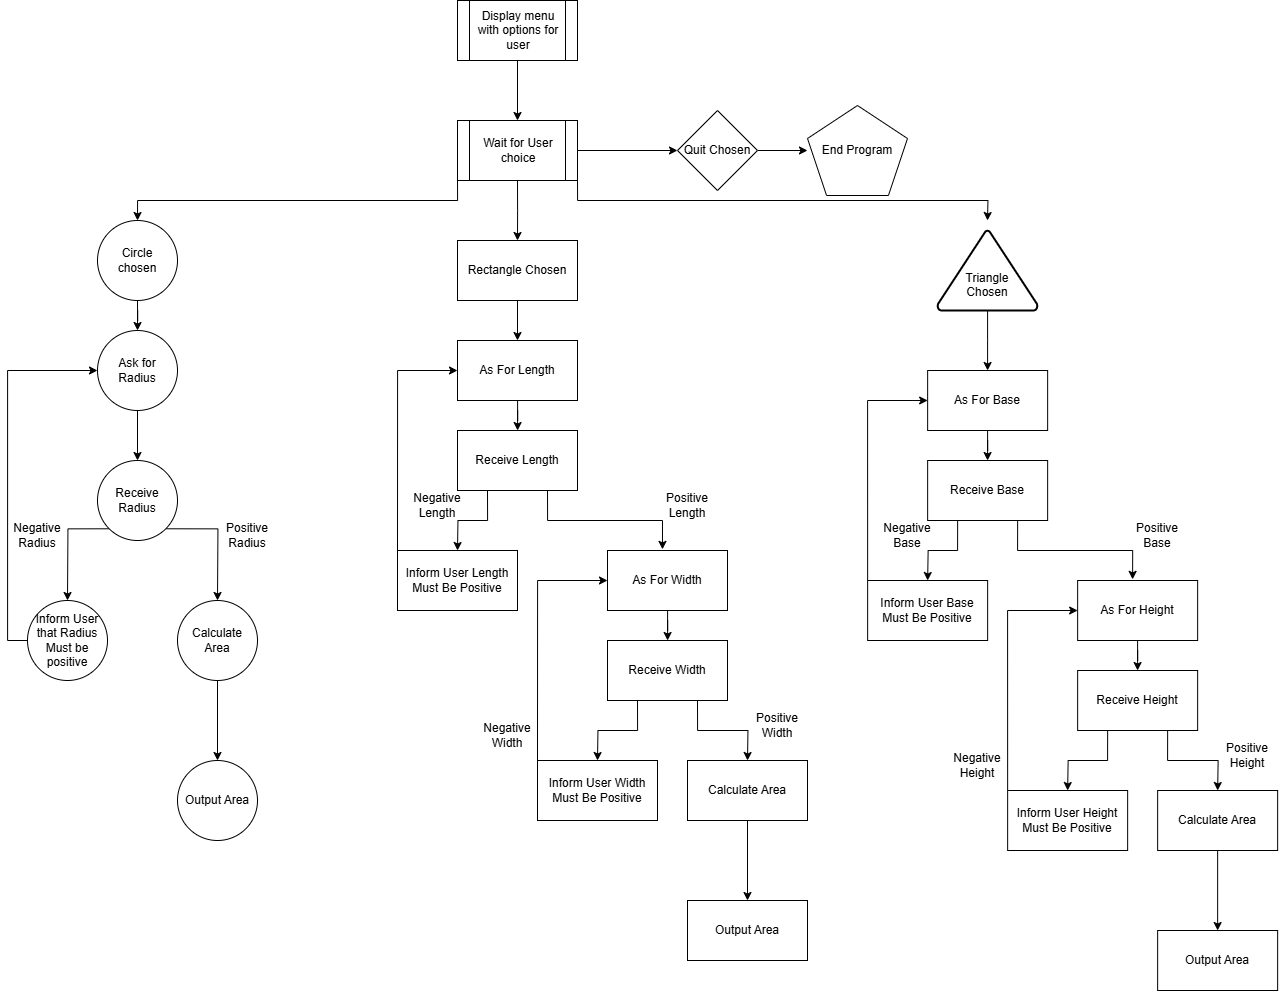

The diagram above was exported from draw.io. Its source (the exported page's mxGraphModel, read from the mxfile embedded in the PNG):
<mxGraphModel dx="2439" dy="2238" grid="1" gridSize="10" guides="1" tooltips="1" connect="1" arrows="1" fold="1" page="1" pageScale="1" pageWidth="850" pageHeight="1100" math="0" shadow="0">
  <root>
    <mxCell id="0" />
    <mxCell id="1" parent="0" />
    <mxCell id="s2wEtz0g7a0hqTW9aAU8-3" style="edgeStyle=orthogonalEdgeStyle;rounded=0;orthogonalLoop=1;jettySize=auto;html=1;exitX=0;exitY=1;exitDx=0;exitDy=0;entryX=0.5;entryY=0;entryDx=0;entryDy=0;" edge="1" parent="1" source="s2wEtz0g7a0hqTW9aAU8-2" target="s2wEtz0g7a0hqTW9aAU8-6">
      <mxGeometry relative="1" as="geometry">
        <mxPoint x="80" y="140" as="targetPoint" />
        <Array as="points">
          <mxPoint x="280" y="120" />
          <mxPoint x="-40" y="120" />
        </Array>
      </mxGeometry>
    </mxCell>
    <mxCell id="s2wEtz0g7a0hqTW9aAU8-4" style="edgeStyle=orthogonalEdgeStyle;rounded=0;orthogonalLoop=1;jettySize=auto;html=1;exitX=0.5;exitY=1;exitDx=0;exitDy=0;" edge="1" parent="1" source="s2wEtz0g7a0hqTW9aAU8-2">
      <mxGeometry relative="1" as="geometry">
        <mxPoint x="340" y="160" as="targetPoint" />
      </mxGeometry>
    </mxCell>
    <mxCell id="s2wEtz0g7a0hqTW9aAU8-5" style="edgeStyle=orthogonalEdgeStyle;rounded=0;orthogonalLoop=1;jettySize=auto;html=1;exitX=1;exitY=1;exitDx=0;exitDy=0;" edge="1" parent="1" source="s2wEtz0g7a0hqTW9aAU8-2">
      <mxGeometry relative="1" as="geometry">
        <mxPoint x="810" y="140" as="targetPoint" />
      </mxGeometry>
    </mxCell>
    <mxCell id="s2wEtz0g7a0hqTW9aAU8-104" value="" style="edgeStyle=orthogonalEdgeStyle;rounded=0;orthogonalLoop=1;jettySize=auto;html=1;" edge="1" parent="1" source="s2wEtz0g7a0hqTW9aAU8-2" target="s2wEtz0g7a0hqTW9aAU8-103">
      <mxGeometry relative="1" as="geometry" />
    </mxCell>
    <mxCell id="s2wEtz0g7a0hqTW9aAU8-2" value="Wait for User choice" style="shape=process;whiteSpace=wrap;html=1;backgroundOutline=1;" vertex="1" parent="1">
      <mxGeometry x="280" y="40" width="120" height="60" as="geometry" />
    </mxCell>
    <mxCell id="s2wEtz0g7a0hqTW9aAU8-18" value="" style="edgeStyle=orthogonalEdgeStyle;rounded=0;orthogonalLoop=1;jettySize=auto;html=1;" edge="1" parent="1" source="s2wEtz0g7a0hqTW9aAU8-27" target="s2wEtz0g7a0hqTW9aAU8-17">
      <mxGeometry relative="1" as="geometry" />
    </mxCell>
    <mxCell id="s2wEtz0g7a0hqTW9aAU8-6" value="Circle&lt;br&gt;chosen" style="ellipse;whiteSpace=wrap;html=1;aspect=fixed;" vertex="1" parent="1">
      <mxGeometry x="-80" y="140" width="80" height="80" as="geometry" />
    </mxCell>
    <mxCell id="s2wEtz0g7a0hqTW9aAU8-10" value="" style="edgeStyle=orthogonalEdgeStyle;rounded=0;orthogonalLoop=1;jettySize=auto;html=1;" edge="1" parent="1" source="s2wEtz0g7a0hqTW9aAU8-9" target="s2wEtz0g7a0hqTW9aAU8-2">
      <mxGeometry relative="1" as="geometry" />
    </mxCell>
    <mxCell id="s2wEtz0g7a0hqTW9aAU8-9" value="Display menu with options for user" style="shape=process;whiteSpace=wrap;html=1;backgroundOutline=1;" vertex="1" parent="1">
      <mxGeometry x="280" y="-80" width="120" height="60" as="geometry" />
    </mxCell>
    <mxCell id="s2wEtz0g7a0hqTW9aAU8-55" value="" style="edgeStyle=orthogonalEdgeStyle;rounded=0;orthogonalLoop=1;jettySize=auto;html=1;" edge="1" parent="1" source="s2wEtz0g7a0hqTW9aAU8-11" target="s2wEtz0g7a0hqTW9aAU8-31">
      <mxGeometry relative="1" as="geometry" />
    </mxCell>
    <mxCell id="s2wEtz0g7a0hqTW9aAU8-11" value="Rectangle Chosen" style="rounded=0;whiteSpace=wrap;html=1;" vertex="1" parent="1">
      <mxGeometry x="280" y="160" width="120" height="60" as="geometry" />
    </mxCell>
    <mxCell id="s2wEtz0g7a0hqTW9aAU8-102" value="" style="edgeStyle=orthogonalEdgeStyle;rounded=0;orthogonalLoop=1;jettySize=auto;html=1;" edge="1" parent="1" source="s2wEtz0g7a0hqTW9aAU8-14" target="s2wEtz0g7a0hqTW9aAU8-82">
      <mxGeometry relative="1" as="geometry" />
    </mxCell>
    <mxCell id="s2wEtz0g7a0hqTW9aAU8-14" value="&lt;br&gt;&lt;br&gt;Triangle&lt;br&gt;Chosen" style="strokeWidth=2;html=1;shape=mxgraph.flowchart.extract_or_measurement;whiteSpace=wrap;" vertex="1" parent="1">
      <mxGeometry x="760" y="150" width="100" height="80" as="geometry" />
    </mxCell>
    <mxCell id="s2wEtz0g7a0hqTW9aAU8-19" style="edgeStyle=orthogonalEdgeStyle;rounded=0;orthogonalLoop=1;jettySize=auto;html=1;exitX=0;exitY=1;exitDx=0;exitDy=0;" edge="1" parent="1" source="s2wEtz0g7a0hqTW9aAU8-17">
      <mxGeometry relative="1" as="geometry">
        <mxPoint x="-110" y="520" as="targetPoint" />
      </mxGeometry>
    </mxCell>
    <mxCell id="s2wEtz0g7a0hqTW9aAU8-21" style="edgeStyle=orthogonalEdgeStyle;rounded=0;orthogonalLoop=1;jettySize=auto;html=1;exitX=1;exitY=1;exitDx=0;exitDy=0;" edge="1" parent="1" source="s2wEtz0g7a0hqTW9aAU8-17">
      <mxGeometry relative="1" as="geometry">
        <mxPoint x="40" y="520" as="targetPoint" />
      </mxGeometry>
    </mxCell>
    <mxCell id="s2wEtz0g7a0hqTW9aAU8-17" value="Receive Radius" style="ellipse;whiteSpace=wrap;html=1;aspect=fixed;" vertex="1" parent="1">
      <mxGeometry x="-80" y="380" width="80" height="80" as="geometry" />
    </mxCell>
    <mxCell id="s2wEtz0g7a0hqTW9aAU8-29" style="edgeStyle=orthogonalEdgeStyle;rounded=0;orthogonalLoop=1;jettySize=auto;html=1;exitX=0;exitY=0.5;exitDx=0;exitDy=0;entryX=0;entryY=0.5;entryDx=0;entryDy=0;" edge="1" parent="1" source="s2wEtz0g7a0hqTW9aAU8-20" target="s2wEtz0g7a0hqTW9aAU8-27">
      <mxGeometry relative="1" as="geometry" />
    </mxCell>
    <mxCell id="s2wEtz0g7a0hqTW9aAU8-20" value="Inform User that Radius Must be positive" style="ellipse;whiteSpace=wrap;html=1;aspect=fixed;" vertex="1" parent="1">
      <mxGeometry x="-150" y="520" width="80" height="80" as="geometry" />
    </mxCell>
    <mxCell id="s2wEtz0g7a0hqTW9aAU8-24" value="" style="edgeStyle=orthogonalEdgeStyle;rounded=0;orthogonalLoop=1;jettySize=auto;html=1;" edge="1" parent="1" source="s2wEtz0g7a0hqTW9aAU8-22" target="s2wEtz0g7a0hqTW9aAU8-23">
      <mxGeometry relative="1" as="geometry" />
    </mxCell>
    <mxCell id="s2wEtz0g7a0hqTW9aAU8-22" value="Calculate&lt;br&gt;Area" style="ellipse;whiteSpace=wrap;html=1;aspect=fixed;" vertex="1" parent="1">
      <mxGeometry y="520" width="80" height="80" as="geometry" />
    </mxCell>
    <mxCell id="s2wEtz0g7a0hqTW9aAU8-23" value="Output Area" style="ellipse;whiteSpace=wrap;html=1;" vertex="1" parent="1">
      <mxGeometry y="680" width="80" height="80" as="geometry" />
    </mxCell>
    <mxCell id="s2wEtz0g7a0hqTW9aAU8-25" value="Positive Radius" style="text;html=1;align=center;verticalAlign=middle;whiteSpace=wrap;rounded=0;" vertex="1" parent="1">
      <mxGeometry x="40" y="440" width="60" height="30" as="geometry" />
    </mxCell>
    <mxCell id="s2wEtz0g7a0hqTW9aAU8-26" value="Negative Radius" style="text;html=1;align=center;verticalAlign=middle;whiteSpace=wrap;rounded=0;" vertex="1" parent="1">
      <mxGeometry x="-170" y="440" width="60" height="30" as="geometry" />
    </mxCell>
    <mxCell id="s2wEtz0g7a0hqTW9aAU8-28" value="" style="edgeStyle=orthogonalEdgeStyle;rounded=0;orthogonalLoop=1;jettySize=auto;html=1;" edge="1" parent="1" source="s2wEtz0g7a0hqTW9aAU8-6" target="s2wEtz0g7a0hqTW9aAU8-27">
      <mxGeometry relative="1" as="geometry">
        <mxPoint x="-40" y="220" as="sourcePoint" />
        <mxPoint x="-40" y="380" as="targetPoint" />
      </mxGeometry>
    </mxCell>
    <mxCell id="s2wEtz0g7a0hqTW9aAU8-27" value="Ask for Radius" style="ellipse;whiteSpace=wrap;html=1;aspect=fixed;" vertex="1" parent="1">
      <mxGeometry x="-80" y="250" width="80" height="80" as="geometry" />
    </mxCell>
    <mxCell id="s2wEtz0g7a0hqTW9aAU8-33" value="" style="edgeStyle=orthogonalEdgeStyle;rounded=0;orthogonalLoop=1;jettySize=auto;html=1;" edge="1" parent="1" source="s2wEtz0g7a0hqTW9aAU8-31" target="s2wEtz0g7a0hqTW9aAU8-32">
      <mxGeometry relative="1" as="geometry" />
    </mxCell>
    <mxCell id="s2wEtz0g7a0hqTW9aAU8-31" value="As For Length" style="rounded=0;whiteSpace=wrap;html=1;" vertex="1" parent="1">
      <mxGeometry x="280" y="260" width="120" height="60" as="geometry" />
    </mxCell>
    <mxCell id="s2wEtz0g7a0hqTW9aAU8-34" style="edgeStyle=orthogonalEdgeStyle;rounded=0;orthogonalLoop=1;jettySize=auto;html=1;exitX=0.25;exitY=1;exitDx=0;exitDy=0;" edge="1" parent="1" source="s2wEtz0g7a0hqTW9aAU8-32">
      <mxGeometry relative="1" as="geometry">
        <mxPoint x="280" y="470" as="targetPoint" />
      </mxGeometry>
    </mxCell>
    <mxCell id="s2wEtz0g7a0hqTW9aAU8-38" style="edgeStyle=orthogonalEdgeStyle;rounded=0;orthogonalLoop=1;jettySize=auto;html=1;exitX=0.75;exitY=1;exitDx=0;exitDy=0;entryX=0.458;entryY=-0.019;entryDx=0;entryDy=0;entryPerimeter=0;" edge="1" parent="1" source="s2wEtz0g7a0hqTW9aAU8-32" target="s2wEtz0g7a0hqTW9aAU8-46">
      <mxGeometry relative="1" as="geometry">
        <mxPoint x="430" y="470" as="targetPoint" />
      </mxGeometry>
    </mxCell>
    <mxCell id="s2wEtz0g7a0hqTW9aAU8-32" value="Receive Length" style="rounded=0;whiteSpace=wrap;html=1;" vertex="1" parent="1">
      <mxGeometry x="280" y="350" width="120" height="60" as="geometry" />
    </mxCell>
    <mxCell id="s2wEtz0g7a0hqTW9aAU8-37" style="edgeStyle=orthogonalEdgeStyle;rounded=0;orthogonalLoop=1;jettySize=auto;html=1;exitX=0;exitY=0;exitDx=0;exitDy=0;entryX=0;entryY=0.5;entryDx=0;entryDy=0;" edge="1" parent="1" source="s2wEtz0g7a0hqTW9aAU8-36" target="s2wEtz0g7a0hqTW9aAU8-31">
      <mxGeometry relative="1" as="geometry" />
    </mxCell>
    <mxCell id="s2wEtz0g7a0hqTW9aAU8-36" value="Inform User Length Must Be Positive" style="rounded=0;whiteSpace=wrap;html=1;" vertex="1" parent="1">
      <mxGeometry x="220" y="470" width="120" height="60" as="geometry" />
    </mxCell>
    <mxCell id="s2wEtz0g7a0hqTW9aAU8-45" value="" style="edgeStyle=orthogonalEdgeStyle;rounded=0;orthogonalLoop=1;jettySize=auto;html=1;" edge="1" source="s2wEtz0g7a0hqTW9aAU8-46" target="s2wEtz0g7a0hqTW9aAU8-49" parent="1">
      <mxGeometry relative="1" as="geometry" />
    </mxCell>
    <mxCell id="s2wEtz0g7a0hqTW9aAU8-46" value="As For Width" style="rounded=0;whiteSpace=wrap;html=1;" vertex="1" parent="1">
      <mxGeometry x="430" y="470" width="120" height="60" as="geometry" />
    </mxCell>
    <mxCell id="s2wEtz0g7a0hqTW9aAU8-47" style="edgeStyle=orthogonalEdgeStyle;rounded=0;orthogonalLoop=1;jettySize=auto;html=1;exitX=0.25;exitY=1;exitDx=0;exitDy=0;" edge="1" source="s2wEtz0g7a0hqTW9aAU8-49" parent="1">
      <mxGeometry relative="1" as="geometry">
        <mxPoint x="420" y="680" as="targetPoint" />
      </mxGeometry>
    </mxCell>
    <mxCell id="s2wEtz0g7a0hqTW9aAU8-48" style="edgeStyle=orthogonalEdgeStyle;rounded=0;orthogonalLoop=1;jettySize=auto;html=1;exitX=0.75;exitY=1;exitDx=0;exitDy=0;" edge="1" source="s2wEtz0g7a0hqTW9aAU8-49" parent="1">
      <mxGeometry relative="1" as="geometry">
        <mxPoint x="570" y="680" as="targetPoint" />
      </mxGeometry>
    </mxCell>
    <mxCell id="s2wEtz0g7a0hqTW9aAU8-49" value="Receive Width" style="rounded=0;whiteSpace=wrap;html=1;" vertex="1" parent="1">
      <mxGeometry x="430" y="560" width="120" height="60" as="geometry" />
    </mxCell>
    <mxCell id="s2wEtz0g7a0hqTW9aAU8-50" style="edgeStyle=orthogonalEdgeStyle;rounded=0;orthogonalLoop=1;jettySize=auto;html=1;exitX=0;exitY=0;exitDx=0;exitDy=0;entryX=0;entryY=0.5;entryDx=0;entryDy=0;" edge="1" source="s2wEtz0g7a0hqTW9aAU8-51" target="s2wEtz0g7a0hqTW9aAU8-46" parent="1">
      <mxGeometry relative="1" as="geometry" />
    </mxCell>
    <mxCell id="s2wEtz0g7a0hqTW9aAU8-51" value="Inform User Width Must Be Positive" style="rounded=0;whiteSpace=wrap;html=1;" vertex="1" parent="1">
      <mxGeometry x="360" y="680" width="120" height="60" as="geometry" />
    </mxCell>
    <mxCell id="s2wEtz0g7a0hqTW9aAU8-52" value="" style="edgeStyle=orthogonalEdgeStyle;rounded=0;orthogonalLoop=1;jettySize=auto;html=1;" edge="1" source="s2wEtz0g7a0hqTW9aAU8-53" target="s2wEtz0g7a0hqTW9aAU8-54" parent="1">
      <mxGeometry relative="1" as="geometry" />
    </mxCell>
    <mxCell id="s2wEtz0g7a0hqTW9aAU8-53" value="Calculate Area" style="rounded=0;whiteSpace=wrap;html=1;" vertex="1" parent="1">
      <mxGeometry x="510" y="680" width="120" height="60" as="geometry" />
    </mxCell>
    <mxCell id="s2wEtz0g7a0hqTW9aAU8-54" value="Output Area" style="rounded=0;whiteSpace=wrap;html=1;" vertex="1" parent="1">
      <mxGeometry x="510" y="820" width="120" height="60" as="geometry" />
    </mxCell>
    <mxCell id="s2wEtz0g7a0hqTW9aAU8-56" value="Negative&lt;br&gt;Length" style="text;html=1;align=center;verticalAlign=middle;whiteSpace=wrap;rounded=0;" vertex="1" parent="1">
      <mxGeometry x="230" y="410" width="60" height="30" as="geometry" />
    </mxCell>
    <mxCell id="s2wEtz0g7a0hqTW9aAU8-57" value="Negative&lt;br&gt;Width" style="text;html=1;align=center;verticalAlign=middle;whiteSpace=wrap;rounded=0;" vertex="1" parent="1">
      <mxGeometry x="300" y="640" width="60" height="30" as="geometry" />
    </mxCell>
    <mxCell id="s2wEtz0g7a0hqTW9aAU8-58" value="Positive&lt;br&gt;Length" style="text;html=1;align=center;verticalAlign=middle;whiteSpace=wrap;rounded=0;" vertex="1" parent="1">
      <mxGeometry x="480" y="410" width="60" height="30" as="geometry" />
    </mxCell>
    <mxCell id="s2wEtz0g7a0hqTW9aAU8-59" value="Positive&lt;br&gt;Width" style="text;html=1;align=center;verticalAlign=middle;whiteSpace=wrap;rounded=0;" vertex="1" parent="1">
      <mxGeometry x="570" y="630" width="60" height="30" as="geometry" />
    </mxCell>
    <mxCell id="s2wEtz0g7a0hqTW9aAU8-81" value="" style="edgeStyle=orthogonalEdgeStyle;rounded=0;orthogonalLoop=1;jettySize=auto;html=1;" edge="1" source="s2wEtz0g7a0hqTW9aAU8-82" target="s2wEtz0g7a0hqTW9aAU8-85" parent="1">
      <mxGeometry relative="1" as="geometry" />
    </mxCell>
    <mxCell id="s2wEtz0g7a0hqTW9aAU8-82" value="As For Base" style="rounded=0;whiteSpace=wrap;html=1;" vertex="1" parent="1">
      <mxGeometry x="750.14" y="290" width="120" height="60" as="geometry" />
    </mxCell>
    <mxCell id="s2wEtz0g7a0hqTW9aAU8-83" style="edgeStyle=orthogonalEdgeStyle;rounded=0;orthogonalLoop=1;jettySize=auto;html=1;exitX=0.25;exitY=1;exitDx=0;exitDy=0;" edge="1" source="s2wEtz0g7a0hqTW9aAU8-85" parent="1">
      <mxGeometry relative="1" as="geometry">
        <mxPoint x="750.14" y="500" as="targetPoint" />
      </mxGeometry>
    </mxCell>
    <mxCell id="s2wEtz0g7a0hqTW9aAU8-84" style="edgeStyle=orthogonalEdgeStyle;rounded=0;orthogonalLoop=1;jettySize=auto;html=1;exitX=0.75;exitY=1;exitDx=0;exitDy=0;entryX=0.458;entryY=-0.019;entryDx=0;entryDy=0;entryPerimeter=0;" edge="1" source="s2wEtz0g7a0hqTW9aAU8-85" target="s2wEtz0g7a0hqTW9aAU8-89" parent="1">
      <mxGeometry relative="1" as="geometry">
        <mxPoint x="900.14" y="500" as="targetPoint" />
      </mxGeometry>
    </mxCell>
    <mxCell id="s2wEtz0g7a0hqTW9aAU8-85" value="Receive Base" style="rounded=0;whiteSpace=wrap;html=1;" vertex="1" parent="1">
      <mxGeometry x="750.14" y="380" width="120" height="60" as="geometry" />
    </mxCell>
    <mxCell id="s2wEtz0g7a0hqTW9aAU8-86" style="edgeStyle=orthogonalEdgeStyle;rounded=0;orthogonalLoop=1;jettySize=auto;html=1;exitX=0;exitY=0;exitDx=0;exitDy=0;entryX=0;entryY=0.5;entryDx=0;entryDy=0;" edge="1" source="s2wEtz0g7a0hqTW9aAU8-87" target="s2wEtz0g7a0hqTW9aAU8-82" parent="1">
      <mxGeometry relative="1" as="geometry" />
    </mxCell>
    <mxCell id="s2wEtz0g7a0hqTW9aAU8-87" value="Inform User Base Must Be Positive" style="rounded=0;whiteSpace=wrap;html=1;" vertex="1" parent="1">
      <mxGeometry x="690.14" y="500" width="120" height="60" as="geometry" />
    </mxCell>
    <mxCell id="s2wEtz0g7a0hqTW9aAU8-88" value="" style="edgeStyle=orthogonalEdgeStyle;rounded=0;orthogonalLoop=1;jettySize=auto;html=1;" edge="1" source="s2wEtz0g7a0hqTW9aAU8-89" target="s2wEtz0g7a0hqTW9aAU8-92" parent="1">
      <mxGeometry relative="1" as="geometry" />
    </mxCell>
    <mxCell id="s2wEtz0g7a0hqTW9aAU8-89" value="As For Height" style="rounded=0;whiteSpace=wrap;html=1;" vertex="1" parent="1">
      <mxGeometry x="900.14" y="500" width="120" height="60" as="geometry" />
    </mxCell>
    <mxCell id="s2wEtz0g7a0hqTW9aAU8-90" style="edgeStyle=orthogonalEdgeStyle;rounded=0;orthogonalLoop=1;jettySize=auto;html=1;exitX=0.25;exitY=1;exitDx=0;exitDy=0;" edge="1" source="s2wEtz0g7a0hqTW9aAU8-92" parent="1">
      <mxGeometry relative="1" as="geometry">
        <mxPoint x="890.14" y="710" as="targetPoint" />
      </mxGeometry>
    </mxCell>
    <mxCell id="s2wEtz0g7a0hqTW9aAU8-91" style="edgeStyle=orthogonalEdgeStyle;rounded=0;orthogonalLoop=1;jettySize=auto;html=1;exitX=0.75;exitY=1;exitDx=0;exitDy=0;" edge="1" source="s2wEtz0g7a0hqTW9aAU8-92" parent="1">
      <mxGeometry relative="1" as="geometry">
        <mxPoint x="1040.1399999999999" y="710" as="targetPoint" />
      </mxGeometry>
    </mxCell>
    <mxCell id="s2wEtz0g7a0hqTW9aAU8-92" value="Receive Height" style="rounded=0;whiteSpace=wrap;html=1;" vertex="1" parent="1">
      <mxGeometry x="900.14" y="590" width="120" height="60" as="geometry" />
    </mxCell>
    <mxCell id="s2wEtz0g7a0hqTW9aAU8-93" style="edgeStyle=orthogonalEdgeStyle;rounded=0;orthogonalLoop=1;jettySize=auto;html=1;exitX=0;exitY=0;exitDx=0;exitDy=0;entryX=0;entryY=0.5;entryDx=0;entryDy=0;" edge="1" source="s2wEtz0g7a0hqTW9aAU8-94" target="s2wEtz0g7a0hqTW9aAU8-89" parent="1">
      <mxGeometry relative="1" as="geometry" />
    </mxCell>
    <mxCell id="s2wEtz0g7a0hqTW9aAU8-94" value="Inform User Height Must Be Positive" style="rounded=0;whiteSpace=wrap;html=1;" vertex="1" parent="1">
      <mxGeometry x="830.14" y="710" width="120" height="60" as="geometry" />
    </mxCell>
    <mxCell id="s2wEtz0g7a0hqTW9aAU8-95" value="" style="edgeStyle=orthogonalEdgeStyle;rounded=0;orthogonalLoop=1;jettySize=auto;html=1;" edge="1" source="s2wEtz0g7a0hqTW9aAU8-96" target="s2wEtz0g7a0hqTW9aAU8-97" parent="1">
      <mxGeometry relative="1" as="geometry" />
    </mxCell>
    <mxCell id="s2wEtz0g7a0hqTW9aAU8-96" value="Calculate Area" style="rounded=0;whiteSpace=wrap;html=1;" vertex="1" parent="1">
      <mxGeometry x="980.14" y="710" width="120" height="60" as="geometry" />
    </mxCell>
    <mxCell id="s2wEtz0g7a0hqTW9aAU8-97" value="Output Area" style="rounded=0;whiteSpace=wrap;html=1;" vertex="1" parent="1">
      <mxGeometry x="980.14" y="850" width="120" height="60" as="geometry" />
    </mxCell>
    <mxCell id="s2wEtz0g7a0hqTW9aAU8-98" value="Negative&lt;br&gt;Base" style="text;html=1;align=center;verticalAlign=middle;whiteSpace=wrap;rounded=0;" vertex="1" parent="1">
      <mxGeometry x="700.14" y="440" width="60" height="30" as="geometry" />
    </mxCell>
    <mxCell id="s2wEtz0g7a0hqTW9aAU8-99" value="Negative&lt;br&gt;Height" style="text;html=1;align=center;verticalAlign=middle;whiteSpace=wrap;rounded=0;" vertex="1" parent="1">
      <mxGeometry x="770.14" y="670" width="60" height="30" as="geometry" />
    </mxCell>
    <mxCell id="s2wEtz0g7a0hqTW9aAU8-100" value="Positive&lt;br&gt;Base" style="text;html=1;align=center;verticalAlign=middle;whiteSpace=wrap;rounded=0;" vertex="1" parent="1">
      <mxGeometry x="950.14" y="440" width="60" height="30" as="geometry" />
    </mxCell>
    <mxCell id="s2wEtz0g7a0hqTW9aAU8-101" value="Positive&lt;br&gt;Height" style="text;html=1;align=center;verticalAlign=middle;whiteSpace=wrap;rounded=0;" vertex="1" parent="1">
      <mxGeometry x="1040.1399999999999" y="660" width="60" height="30" as="geometry" />
    </mxCell>
    <mxCell id="s2wEtz0g7a0hqTW9aAU8-106" value="" style="edgeStyle=orthogonalEdgeStyle;rounded=0;orthogonalLoop=1;jettySize=auto;html=1;" edge="1" parent="1" source="s2wEtz0g7a0hqTW9aAU8-103" target="s2wEtz0g7a0hqTW9aAU8-105">
      <mxGeometry relative="1" as="geometry" />
    </mxCell>
    <mxCell id="s2wEtz0g7a0hqTW9aAU8-103" value="Quit Chosen" style="rhombus;whiteSpace=wrap;html=1;" vertex="1" parent="1">
      <mxGeometry x="500" y="30" width="80" height="80" as="geometry" />
    </mxCell>
    <mxCell id="s2wEtz0g7a0hqTW9aAU8-105" value="End Program" style="whiteSpace=wrap;html=1;shape=mxgraph.basic.pentagon" vertex="1" parent="1">
      <mxGeometry x="630" y="25" width="100" height="90" as="geometry" />
    </mxCell>
  </root>
</mxGraphModel>